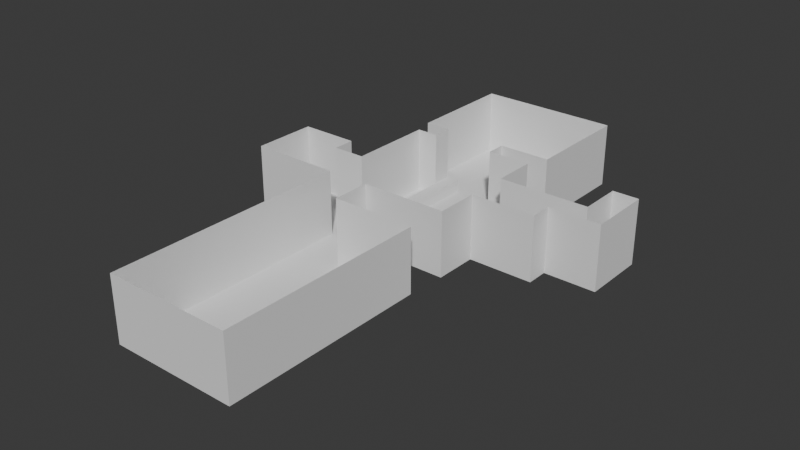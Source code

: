 # Source: Map.blend  (saved by Blender 5.0.118; exported with 4.5.12 LTS)
import bpy
from mathutils import Matrix  # noqa: F401  (used for matrix-valued properties, if any)

bpy.ops.wm.read_factory_settings(use_empty=True)
scene = bpy.context.scene
scene.name = 'Scene'

# ---- collections
col_collection = bpy.data.collections.new('Collection'); scene.collection.children.link(col_collection)

# ---- world
world_world = bpy.data.worlds.new('World'); scene.world = world_world
world_world.use_nodes = True; world_world.node_tree.nodes.clear()
_N = world_world.node_tree.nodes; _L = world_world.node_tree.links
n0 = _N.new('ShaderNodeOutputWorld'); n0.name = 'World Output'; n0.location = (200, 100)
n1 = _N.new('ShaderNodeBackground'); n1.name = 'Background'; n1.location = (-200, 100)
n1.inputs[0].default_value = (0.05088, 0.05088, 0.05088, 1.0)
_L.new(n1.outputs[0], n0.inputs[0])
n0.is_active_output = True
world_world.color = (0.05088, 0.05088, 0.05088)
world_world.sun_shadow_jitter_overblur = 0.0

# ---- meshes
me_plane = bpy.data.meshes.new('Plane')
me_plane.from_pydata([(-10.0, -10.0, 0.0), (10.0, -10.0, 0.0), (-10.0, 10.0, 0.0), (10.0, 10.0, 0.0), (-10.0, 3.333, 0.0), (-10.0, -3.333, 0.0), (10.0, -3.333, 0.0), (10.0, 3.333, 0.0), (20.0, -3.333, 0.0), (20.0, 3.333, 0.0), (-10.0, -2.384e-07, 0.0), (10.0, 2.384e-07, 0.0), (20.0, 2.384e-07, 0.0), (24.0, 3.333, 0.0), (24.0, 2.384e-07, 0.0), (28.0, 3.333, 0.0), (28.0, 2.384e-07, 0.0), (24.0, 9.789, 0.0), (28.0, 9.789, 0.0), (-3.333, -10.0, 0.0), (0.0, -10.0, 0.0), (3.333, -10.0, 0.0), (6.667, -10.0, 0.0), (6.667, 10.0, 0.0), (3.333, 10.0, 0.0), (-6.667, 13.0, 0.0), (3.333, 13.0, 0.0), (-6.667, 10.0, 0.0), (6.667, -3.333, 0.0), (6.667, 3.333, 0.0), (6.667, 1.589e-07, 0.0), (-10.0, -16.0, 0.0), (-3.333, -16.0, 0.0), (-10.0, -48.0, 0.0), (-3.333, -48.0, 0.0), (9.667, -16.0, 0.0), (9.667, -48.0, 0.0), (-15.0, -10.0, 0.0), (-15.0, -3.333, 0.0), (-24.0, -10.0, 0.0), (-24.0, -3.333, 0.0), (-15.0, 0.0002735, 0.0), (-24.0, 0.0002735, 0.0), (-6.667, 30.0, 0.0), (3.333, 30.0, 0.0), (-10.67, 13.0, 0.0), (-10.67, 30.0, 0.0), (11.33, 13.0, 0.0), (11.33, 30.0, 0.0), (15.0, 3.333, 0.0), (15.0, -3.333, 0.0), (15.0, 2.384e-07, 0.0), (6.667, -9.762, 0.0), (9.762, -9.762, 0.0), (9.762, 3.095, 0.0), (9.762, 9.762, 0.0), (-6.428, 9.762, 0.0), (-9.762, 9.762, 0.0), (-9.762, 3.333, 0.0), (-9.762, -2.384e-07, 0.0), (-9.762, -3.572, 0.0), (9.762, -3.095, 0.0), (15.0, 3.095, 0.0), (15.0, -3.095, 0.0), (19.76, -3.095, 0.0), (19.76, 0.2383, 0.0), (24.24, 3.095, 0.0), (20.0, 3.095, 0.0), (24.0, 0.2383, 0.0), (27.76, 0.2383, 0.0), (27.76, 3.333, 0.0), (27.76, 9.55, 0.0), (24.24, 9.55, 0.0), (-3.572, -9.762, 0.0), (0.0, -9.762, 0.0), (3.333, -9.762, 0.0), (6.667, 9.762, 0.0), (3.095, 9.762, 0.0), (-6.428, 13.24, 0.0), (-3.572, -16.24, 0.0), (-9.762, -9.762, 0.0), (-9.762, -16.0, 0.0), (-9.762, -47.76, 0.0), (-3.333, -47.76, 0.0), (9.428, -47.76, 0.0), (9.428, -16.24, 0.0), (-15.0, -9.762, 0.0), (-15.24, -3.572, 0.0), (-23.76, -3.333, 0.0), (-23.76, -9.762, 0.0), (-15.24, -0.238, 0.0), (-23.76, -0.238, 0.0), (3.095, 13.24, 0.0), (3.333, 29.76, 0.0), (-6.667, 29.76, 0.0), (-10.43, 29.76, 0.0), (-10.43, 13.24, 0.0), (11.1, 13.24, 0.0), (11.1, 29.76, 0.0), (-10.0, -10.0, 10.0), (10.0, -10.0, 10.0), (-10.0, 10.0, 10.0), (10.0, 10.0, 10.0), (-10.0, 3.333, 10.0), (-10.0, -3.333, 10.0), (10.0, -3.333, 10.0), (10.0, 3.333, 10.0), (20.0, -3.333, 10.0), (20.0, 3.333, 10.0), (-10.0, -2.384e-07, 10.0), (20.0, 2.384e-07, 10.0), (24.0, 3.333, 10.0), (24.0, 2.384e-07, 10.0), (28.0, 3.333, 10.0), (28.0, 2.384e-07, 10.0), (24.0, 9.789, 10.0), (28.0, 9.789, 10.0), (-3.333, -10.0, 10.0), (0.0, -10.0, 10.0), (3.333, -10.0, 10.0), (6.667, -10.0, 10.0), (6.667, 10.0, 10.0), (3.333, 10.0, 10.0), (-6.667, 13.0, 10.0), (3.333, 13.0, 10.0), (-6.667, 10.0, 10.0), (-10.0, -16.0, 10.0), (-3.333, -16.0, 10.0), (-10.0, -48.0, 10.0), (-3.333, -48.0, 10.0), (9.667, -16.0, 10.0), (9.667, -48.0, 10.0), (-15.0, -10.0, 10.0), (-15.0, -3.333, 10.0), (-24.0, -10.0, 10.0), (-24.0, -3.333, 10.0), (-15.0, 0.0002735, 10.0), (-24.0, 0.0002735, 10.0), (-6.667, 30.0, 10.0), (3.333, 30.0, 10.0), (-10.67, 13.0, 10.0), (-10.67, 30.0, 10.0), (11.33, 13.0, 10.0), (11.33, 30.0, 10.0), (15.0, 3.333, 10.0), (15.0, -3.333, 10.0)], [], [(29, 54, 55, 76), (52, 53, 61, 28), (30, 11, 54, 29), (51, 63, 64, 65), (62, 51, 65, 67), (28, 61, 11, 30), (67, 65, 68, 66), (66, 68, 69, 70), (66, 70, 71, 72), (56, 77, 92, 78), (73, 80, 81, 79), (79, 81, 82, 83), (79, 83, 84, 85), (80, 60, 87, 86), (86, 87, 88, 89), (88, 87, 90, 91), (78, 92, 93, 94), (78, 94, 95, 96), (93, 92, 97, 98), (60, 80, 73, 74, 75, 52, 28, 30, 29, 76, 77, 56, 57, 58, 59), (54, 11, 51, 62), (11, 61, 63, 51), (53, 52, 22, 1), (55, 54, 7, 3), (57, 56, 27, 2), (58, 57, 2, 4), (60, 59, 10, 5), (61, 53, 1, 6), (54, 62, 49, 7), (64, 63, 50, 8), (59, 58, 4, 10), (65, 64, 8, 12), (67, 66, 13, 9), (68, 65, 12, 14), (70, 69, 16, 15), (69, 68, 14, 16), (72, 71, 18, 17), (66, 72, 17, 13), (71, 70, 15, 18), (74, 73, 19, 20), (75, 74, 20, 21), (52, 75, 21, 22), (76, 55, 3, 23), (77, 76, 23, 24), (56, 78, 25, 27), (73, 79, 32, 19), (81, 80, 0, 31), (83, 82, 33, 34), (82, 81, 31, 33), (85, 84, 36, 35), (79, 85, 35, 32), (84, 83, 34, 36), (80, 86, 37, 0), (87, 60, 5, 38), (89, 88, 40, 39), (86, 89, 39, 37), (91, 90, 41, 42), (88, 91, 42, 40), (90, 87, 38, 41), (92, 77, 24, 26), (94, 93, 44, 43), (96, 95, 46, 45), (78, 96, 45, 25), (95, 94, 43, 46), (98, 97, 47, 48), (93, 98, 48, 44), (97, 92, 26, 47), (62, 67, 9, 49), (63, 61, 6, 50), (16, 14, 112, 114), (25, 45, 140, 123), (1, 22, 120, 100), (35, 36, 131, 130), (17, 18, 116, 115), (46, 43, 138, 141), (3, 7, 106, 102), (32, 35, 130, 127), (13, 17, 115, 111), (48, 47, 142, 143), (2, 27, 125, 101), (36, 34, 129, 131), (18, 15, 113, 116), (44, 48, 143, 139), (4, 2, 101, 103), (0, 37, 132, 99), (20, 19, 117, 118), (47, 26, 124, 142), (5, 10, 109, 104), (38, 5, 104, 133), (21, 20, 118, 119), (49, 9, 108, 144), (6, 1, 100, 105), (39, 40, 135, 134), (22, 21, 119, 120), (50, 6, 105, 145), (7, 49, 144, 106), (37, 39, 134, 132), (23, 3, 102, 121), (8, 50, 145, 107), (42, 41, 136, 137), (24, 23, 121, 122), (10, 4, 103, 109), (40, 42, 137, 135), (27, 25, 123, 125), (12, 8, 107, 110), (41, 38, 133, 136), (19, 32, 127, 117), (9, 13, 111, 108), (26, 24, 122, 124), (31, 0, 99, 126), (14, 12, 110, 112), (43, 44, 139, 138), (34, 33, 128, 129), (15, 16, 114, 113), (45, 46, 141, 140), (33, 31, 126, 128)])
_uv = me_plane.uv_layers.new(name='UVMap')
_uv.uv.foreach_set('vector', [0.8333, 0.6667, 1.0, 0.6548, 0.9881, 0.9881, 0.8333, 0.9881, 0.8333, 0.01191, 0.9881, 0.01191, 1.0, 0.3452, 0.8333, 0.3333, 0.8333, 0.5, 1.0, 0.5, 1.0, 0.6548, 0.8333, 0.6667, 1.0, 0.5, 1.0, 0.3452, 1.0, 0.3452, 1.0, 0.5119, 1.0, 0.6548, 1.0, 0.5, 1.0, 0.5119, 1.0, 0.6548, 0.8333, 0.3333, 1.0, 0.3452, 1.0, 0.5, 0.8333, 0.5, 1.0, 0.6548, 1.0, 0.5119, 1.0, 0.5119, 1.0, 0.6667, 1.0, 0.6667, 1.0, 0.5119, 1.0, 0.5119, 1.0, 0.6667, 1.0, 0.6667, 1.0, 0.6667, 1.0, 0.6667, 1.0, 0.6667, 0.0, 0.0, 0.0, 0.0, 0.0, 0.0, 0.0, 0.0, 0.0, 0.0, 0.0, 0.0, 0.0, 0.0, 0.0, 0.0, 0.0, 0.0, 0.0, 0.0, 0.0, 0.0, 0.0, 0.0, 0.0, 0.0, 0.0, 0.0, 0.0, 0.0, 0.0, 0.0, 0.0, 0.0, 0.0, 0.0, 0.0, 0.0, 0.0, 0.0, 0.0, 0.0, 0.0, 0.0, 0.0, 0.0, 0.0, 0.0, 0.0, 0.0, 0.0, 0.0, 0.0, 0.0, 0.0, 0.0, 0.0, 0.0, 0.0, 0.0, 0.0, 0.0, 0.0, 0.0, 0.0, 0.0, 0.0, 0.0, 0.0, 0.0, 0.0, 0.0, 0.0, 0.0, 0.0, 0.0, 0.0, 0.0, 0.0, 0.0, 0.0, 0.0, 0.002887, 0.001437, 0.0, 0.0, 0.0148, 0.004562, 0.05682, 0.005627, 0.8333, 0.01191, 0.8333, 0.3333, 0.8333, 0.5, 0.8333, 0.6667, 0.8333, 0.9881, 0.0, 0.0, 0.0, 0.0, 0.002887, 0.002027, 0.006385, 0.004128, 0.006642, 0.003985, 1.0, 0.6548, 1.0, 0.5, 1.0, 0.5, 1.0, 0.6548, 1.0, 0.5, 1.0, 0.3452, 1.0, 0.3452, 1.0, 0.5, 0.9881, 0.01191, 0.8333, 0.01191, 0.8333, 0.0, 1.0, 0.0, 0.9881, 0.9881, 1.0, 0.6548, 1.0, 0.6667, 1.0, 1.0, 0.002887, 0.002027, 0.0, 0.0, 0.0, 0.0, 0.0, 0.0, 0.006385, 0.004128, 0.002887, 0.002027, 0.0, 0.0, 0.0, 0.0, 0.0, 0.0, 0.006642, 0.003985, 0.0, 0.0, 0.0, 0.0, 1.0, 0.3452, 0.9881, 0.01191, 1.0, 0.0, 1.0, 0.3333, 1.0, 0.6548, 1.0, 0.6548, 1.0, 0.6667, 1.0, 0.6667, 1.0, 0.3452, 1.0, 0.3452, 1.0, 0.3333, 1.0, 0.3333, 0.006642, 0.003985, 0.006385, 0.004128, 0.0, 0.0, 0.0, 0.0, 1.0, 0.5119, 1.0, 0.3452, 1.0, 0.3333, 1.0, 0.5, 1.0, 0.6548, 1.0, 0.6667, 1.0, 0.6667, 1.0, 0.6667, 1.0, 0.5119, 1.0, 0.5119, 1.0, 0.5, 1.0, 0.5, 1.0, 0.6667, 1.0, 0.5119, 1.0, 0.5, 1.0, 0.6667, 1.0, 0.5119, 1.0, 0.5119, 1.0, 0.5, 1.0, 0.5, 1.0, 0.6667, 1.0, 0.6667, 1.0, 0.6667, 1.0, 0.6667, 1.0, 0.6667, 1.0, 0.6667, 1.0, 0.6667, 1.0, 0.6667, 1.0, 0.6667, 1.0, 0.6667, 1.0, 0.6667, 1.0, 0.6667, 0.0148, 0.004562, 0.0, 0.0, 0.0, 0.0, 0.0, 0.0, 0.05682, 0.005627, 0.0148, 0.004562, 0.0, 0.0, 0.0, 0.0, 0.8333, 0.01191, 0.05682, 0.005627, 0.0, 0.0, 0.8333, 0.0, 0.8333, 0.9881, 0.9881, 0.9881, 1.0, 1.0, 0.8333, 1.0, 0.0, 0.0, 0.8333, 0.9881, 0.8333, 1.0, 0.0, 0.0, 0.0, 0.0, 0.0, 0.0, 0.0, 0.0, 0.0, 0.0, 0.0, 0.0, 0.0, 0.0, 0.0, 0.0, 0.0, 0.0, 0.0, 0.0, 0.0, 0.0, 0.0, 0.0, 0.0, 0.0, 0.0, 0.0, 0.0, 0.0, 0.0, 0.0, 0.0, 0.0, 0.0, 0.0, 0.0, 0.0, 0.0, 0.0, 0.0, 0.0, 0.0, 0.0, 0.0, 0.0, 0.0, 0.0, 0.0, 0.0, 0.0, 0.0, 0.0, 0.0, 0.0, 0.0, 0.0, 0.0, 0.0, 0.0, 0.0, 0.0, 0.0, 0.0, 0.0, 0.0, 0.0, 0.0, 0.0, 0.0, 0.0, 0.0, 0.0, 0.0, 0.0, 0.0, 0.0, 0.0, 0.0, 0.0, 0.0, 0.0, 0.0, 0.0, 0.0, 0.0, 0.0, 0.0, 0.0, 0.0, 0.0, 0.0, 0.0, 0.0, 0.0, 0.0, 0.0, 0.0, 0.0, 0.0, 0.0, 0.0, 0.0, 0.0, 0.0, 0.0, 0.0, 0.0, 0.0, 0.0, 0.0, 0.0, 0.0, 0.0, 0.0, 0.0, 0.0, 0.0, 0.0, 0.0, 0.0, 0.0, 0.0, 0.0, 0.0, 0.0, 0.0, 0.0, 0.0, 0.0, 0.0, 0.0, 0.0, 0.0, 0.0, 0.0, 0.0, 0.0, 0.0, 0.0, 0.0, 0.0, 0.0, 0.0, 0.0, 0.0, 0.0, 0.0, 0.0, 0.0, 0.0, 0.0, 0.0, 0.0, 0.0, 0.0, 0.0, 0.0, 0.0, 0.0, 0.0, 0.0, 0.0, 0.0, 0.0, 0.0, 0.0, 0.0, 0.0, 0.0, 0.0, 0.0, 0.0, 0.0, 0.0, 0.0, 0.0, 0.0, 0.0, 0.0, 0.0, 0.0, 0.0, 0.0, 0.0, 0.0, 1.0, 0.6548, 1.0, 0.6548, 1.0, 0.6667, 1.0, 0.6667, 1.0, 0.3452, 1.0, 0.3452, 1.0, 0.3333, 1.0, 0.3333, 1.0, 0.5, 1.0, 0.5, 1.0, 0.5, 1.0, 0.5, 0.0, 0.0, 0.0, 0.0, 0.0, 0.0, 0.0, 0.0, 1.0, 0.0, 0.8333, 0.0, 0.8333, 0.0, 1.0, 0.0, 0.0, 0.0, 0.0, 0.0, 0.0, 0.0, 0.0, 0.0, 1.0, 0.6667, 1.0, 0.6667, 1.0, 0.6667, 1.0, 0.6667, 0.0, 0.0, 0.0, 0.0, 0.0, 0.0, 0.0, 0.0, 1.0, 1.0, 1.0, 0.6667, 1.0, 0.6667, 1.0, 1.0, 0.0, 0.0, 0.0, 0.0, 0.0, 0.0, 0.0, 0.0, 1.0, 0.6667, 1.0, 0.6667, 1.0, 0.6667, 1.0, 0.6667, 0.0, 0.0, 0.0, 0.0, 0.0, 0.0, 0.0, 0.0, 0.0, 0.0, 0.0, 0.0, 0.0, 0.0, 0.0, 0.0, 0.0, 0.0, 0.0, 0.0, 0.0, 0.0, 0.0, 0.0, 1.0, 0.6667, 1.0, 0.6667, 1.0, 0.6667, 1.0, 0.6667, 0.0, 0.0, 0.0, 0.0, 0.0, 0.0, 0.0, 0.0, 0.0, 0.0, 0.0, 0.0, 0.0, 0.0, 0.0, 0.0, 0.0, 0.0, 0.0, 0.0, 0.0, 0.0, 0.0, 0.0, 0.0, 0.0, 0.0, 0.0, 0.0, 0.0, 0.0, 0.0, 0.0, 0.0, 0.0, 0.0, 0.0, 0.0, 0.0, 0.0, 0.0, 0.0, 0.0, 0.0, 0.0, 0.0, 0.0, 0.0, 0.0, 0.0, 0.0, 0.0, 0.0, 0.0, 0.0, 0.0, 0.0, 0.0, 0.0, 0.0, 0.0, 0.0, 0.0, 0.0, 1.0, 0.6667, 1.0, 0.6667, 1.0, 0.6667, 1.0, 0.6667, 1.0, 0.3333, 1.0, 0.0, 1.0, 0.0, 1.0, 0.3333, 0.0, 0.0, 0.0, 0.0, 0.0, 0.0, 0.0, 0.0, 0.8333, 0.0, 0.0, 0.0, 0.0, 0.0, 0.8333, 0.0, 1.0, 0.3333, 1.0, 0.3333, 1.0, 0.3333, 1.0, 0.3333, 1.0, 0.6667, 1.0, 0.6667, 1.0, 0.6667, 1.0, 0.6667, 0.0, 0.0, 0.0, 0.0, 0.0, 0.0, 0.0, 0.0, 0.8333, 1.0, 1.0, 1.0, 1.0, 1.0, 0.8333, 1.0, 1.0, 0.3333, 1.0, 0.3333, 1.0, 0.3333, 1.0, 0.3333, 0.0, 0.0, 0.0, 0.0, 0.0, 0.0, 0.0, 0.0, 0.0, 0.0, 0.8333, 1.0, 0.8333, 1.0, 0.0, 0.0, 0.0, 0.0, 0.0, 0.0, 0.0, 0.0, 0.0, 0.0, 0.0, 0.0, 0.0, 0.0, 0.0, 0.0, 0.0, 0.0, 0.0, 0.0, 0.0, 0.0, 0.0, 0.0, 0.0, 0.0, 1.0, 0.5, 1.0, 0.3333, 1.0, 0.3333, 1.0, 0.5, 0.0, 0.0, 0.0, 0.0, 0.0, 0.0, 0.0, 0.0, 0.0, 0.0, 0.0, 0.0, 0.0, 0.0, 0.0, 0.0, 1.0, 0.6667, 1.0, 0.6667, 1.0, 0.6667, 1.0, 0.6667, 0.0, 0.0, 0.0, 0.0, 0.0, 0.0, 0.0, 0.0, 0.0, 0.0, 0.0, 0.0, 0.0, 0.0, 0.0, 0.0, 1.0, 0.5, 1.0, 0.5, 1.0, 0.5, 1.0, 0.5, 0.0, 0.0, 0.0, 0.0, 0.0, 0.0, 0.0, 0.0, 0.0, 0.0, 0.0, 0.0, 0.0, 0.0, 0.0, 0.0, 1.0, 0.6667, 1.0, 0.5, 1.0, 0.5, 1.0, 0.6667, 0.0, 0.0, 0.0, 0.0, 0.0, 0.0, 0.0, 0.0, 0.0, 0.0, 0.0, 0.0, 0.0, 0.0, 0.0, 0.0])
me_plane.update()
me_plane.normals_split_custom_set([tuple(v) for v in zip(*[iter([0.0, 0.0, 1.0, 0.0, 0.0, 1.0, 0.0, 0.0, 1.0, 0.0, 0.0, 1.0, 0.0, 0.0, 1.0, 0.0, 0.0, 1.0, 0.0, 0.0, 1.0, 0.0, 0.0, 1.0, 0.0, 0.0, 1.0, 0.0, 0.0, 1.0, 0.0, 0.0, 1.0, 0.0, 0.0, 1.0, 0.0, 0.0, 1.0, 0.0, 0.0, 1.0, 0.0, 0.0, 1.0, 0.0, 0.0, 1.0, 0.0, 0.0, 1.0, 0.0, 0.0, 1.0, 0.0, 0.0, 1.0, 0.0, 0.0, 1.0, 0.0, 0.0, 1.0, 0.0, 0.0, 1.0, 0.0, 0.0, 1.0, 0.0, 0.0, 1.0, 0.0, 0.0, 1.0, 0.0, 0.0, 1.0, 0.0, 0.0, 1.0, 0.0, 0.0, 1.0, 0.0, 0.0, 1.0, 0.0, 0.0, 1.0, 0.0, 0.0, 1.0, 0.0, 0.0, 1.0, 0.0, 0.0, 1.0, 0.0, 0.0, 1.0, 0.0, 0.0, 1.0, 0.0, 0.0, 1.0, 0.0, 0.0, 1.0, 0.0, 0.0, 1.0, 0.0, 0.0, 1.0, 0.0, 0.0, 1.0, 0.0, 0.0, 1.0, 0.0, 0.0, 1.0, 0.0, 0.0, 1.0, 0.0, 0.0, 1.0, 0.0, 0.0, 1.0, 0.0, 0.0, 1.0, 0.0, 0.0, 1.0, 0.0, 0.0, 1.0, 0.0, 0.0, 1.0, 0.0, 0.0, 1.0, 0.0, 0.0, 1.0, 0.0, 0.0, 1.0, 0.0, 0.0, 1.0, 0.0, 0.0, 1.0, 0.0, 0.0, 1.0, 0.0, 0.0, 1.0, 0.0, 0.0, 1.0, 0.0, 0.0, 1.0, 0.0, 0.0, 1.0, 0.0, 0.0, 1.0, 0.0, 0.0, 1.0, 0.0, 0.0, 1.0, 0.0, 0.0, 1.0, 0.0, 0.0, 1.0, 0.0, 0.0, 1.0, 0.0, 0.0, 1.0, 0.0, 0.0, 1.0, 0.0, 0.0, 1.0, 0.0, 0.0, 1.0, 0.0, 0.0, 1.0, 0.0, 0.0, 1.0, 0.0, 0.0, 1.0, 0.0, 0.0, 1.0, 0.0, 0.0, 1.0, 0.0, 0.0, 1.0, 0.0, 0.0, 1.0, 0.0, 0.0, 1.0, 0.0, 0.0, 1.0, 0.0, 0.0, 1.0, 0.0, 0.0, 1.0, 0.0, 0.0, 1.0, 0.0, 0.0, 1.0, 0.0, 0.0, 1.0, 0.0, 0.0, 1.0, 0.0, 0.0, 1.0, 0.0, 0.0, 1.0, 0.0, 0.0, 1.0, 0.0, 0.0, 1.0, 0.0, 0.0, 1.0, 0.0, 0.0, 1.0, 0.0, 0.0, 1.0, 0.0, 0.0, 1.0, 0.0, 0.0, 1.0, 0.0, 0.0, 1.0, 0.0, 0.0, 1.0, 0.0, 0.0, 1.0, 0.0, 0.0, 1.0, 0.0, 0.0, 1.0, 0.0, 0.0, 1.0, 0.0, 0.0, 1.0, 0.0, 0.0, 1.0, 0.0, 0.0, 1.0, 0.0, 0.0, 1.0, 0.0, 0.0, 1.0, 0.0, 0.0, 1.0, 0.0, 0.0, 1.0, 0.0, 0.0, 1.0, 0.0, 0.0, 1.0, 0.0, 0.0, 1.0, 0.0, 0.0, 1.0, 0.0, 0.0, 1.0, 0.0, 0.0, 1.0, 0.0, 0.0, 1.0, 0.0, 0.0, 1.0, 0.0, 0.0, 1.0, 0.0, 0.0, 1.0, 0.0, 0.0, 1.0, 0.0, 0.0, 1.0, 0.0, 0.0, 1.0, 0.0, 0.0, 1.0, 0.0, 0.0, 1.0, 0.0, 0.0, 1.0, 0.0, 0.0, 1.0, 0.0, 0.0, 1.0, 0.0, 0.0, 1.0, 0.0, 0.0, 1.0, 0.0, 0.0, 1.0, 0.0, 0.0, 1.0, 0.0, 0.0, 1.0, 0.0, 0.0, 1.0, 0.0, 0.0, 1.0, 0.0, 0.0, 1.0, 0.0, 0.0, 1.0, 0.0, 0.0, 1.0, 0.0, 0.0, 1.0, 0.0, 0.0, 1.0, 0.0, 0.0, 1.0, 0.0, 0.0, 1.0, 0.0, 0.0, 1.0, 0.0, 0.0, 1.0, 0.0, 0.0, 1.0, 0.0, 0.0, 1.0, 0.0, 0.0, 1.0, 0.0, 0.0, 1.0, 0.0, 0.0, 1.0, 0.0, 0.0, 1.0, 0.0, 0.0, 1.0, 0.0, 0.0, 1.0, 0.0, 0.0, 1.0, 0.0, 0.0, 1.0, 0.0, 0.0, 1.0, 0.0, 0.0, 1.0, 0.0, 0.0, 1.0, 0.0, 0.0, 1.0, 0.0, 0.0, 1.0, 0.0, 0.0, 1.0, 0.0, 0.0, 1.0, 0.0, 0.0, 1.0, 0.0, 0.0, 1.0, 0.0, 0.0, 1.0, 0.0, 0.0, 1.0, 0.0, 0.0, 1.0, 0.0, 0.0, 1.0, 0.0, 0.0, 1.0, 0.0, 0.0, 1.0, 0.0, 0.0, 1.0, 0.0, 0.0, 1.0, 0.0, 0.0, 1.0, 0.0, 0.0, 1.0, 0.0, 0.0, 1.0, 0.0, 0.0, 1.0, 0.0, 0.0, 1.0, 0.0, 0.0, 1.0, 0.0, 0.0, 1.0, 0.0, 0.0, 1.0, 0.0, 0.0, 1.0, 0.0, 0.0, 1.0, 0.0, 0.0, 1.0, 0.0, 0.0, 1.0, 0.0, 0.0, 1.0, 0.0, 0.0, 1.0, 0.0, 0.0, 1.0, 0.0, 0.0, 1.0, 0.0, 0.0, 1.0, 0.0, 0.0, 1.0, 0.0, 0.0, 1.0, 0.0, 0.0, 1.0, 0.0, 0.0, 1.0, 0.0, 0.0, 1.0, 0.0, 0.0, 1.0, 0.0, 0.0, 1.0, 0.0, 0.0, 1.0, 0.0, 0.0, 1.0, 0.0, 0.0, 1.0, 0.0, 0.0, 1.0, 0.0, 0.0, 1.0, 0.0, 0.0, 1.0, 0.0, 0.0, 1.0, 0.0, 0.0, 1.0, 0.0, 0.0, 1.0, 0.0, 0.0, 1.0, 0.0, 0.0, 1.0, 0.0, 0.0, 1.0, 0.0, 0.0, 1.0, 0.0, 0.0, 1.0, 0.0, 0.0, 1.0, 0.0, 0.0, 1.0, 0.0, 0.0, 1.0, 0.0, 0.0, 1.0, 0.0, 0.0, 1.0, 0.0, 0.0, 1.0, 0.0, 0.0, 1.0, 0.0, 0.0, 1.0, 0.0, 0.0, 1.0, 0.0, 0.0, 1.0, 0.0, 0.0, 1.0, 0.0, 0.0, 1.0, 0.0, 0.0, 1.0, 0.0, 0.0, 1.0, 0.0, 0.0, 1.0, 0.0, 0.0, 1.0, 0.0, 0.0, 1.0, 0.0, 0.0, 1.0, 0.0, 0.0, 1.0, 0.0, 0.0, 1.0, 0.0, 0.0, 1.0, 0.0, 0.0, 1.0, 0.0, 0.0, 1.0, 0.0, 0.0, 1.0, 0.0, 0.0, 1.0, 0.0, 0.0, 1.0, 0.0, 0.0, 1.0, 0.0, 0.0, 1.0, 0.0, 0.0, 1.0, 0.0, 0.0, 1.0, 0.0, 0.0, 1.0, 0.0, 0.0, 1.0, 0.0, 0.0, 1.0, 0.0, 0.0, 1.0, 0.0, 0.0, 1.0, 0.0, 0.0, 1.0, 0.0, 0.0, 1.0, 0.0, 0.0, 1.0, 0.0, 0.0, 1.0, 0.0, 0.0, 1.0, 0.0, 0.0, 1.0, 0.0, 0.0, 1.0, 0.0, 0.0, 1.0, 0.0, 0.0, 1.0, 0.0, 0.0, 1.0, 0.0, 0.0, 1.0, 0.0, 0.0, 1.0, 0.0, 0.0, 1.0, 0.0, 0.0, 1.0, 0.0, 0.0, 1.0, 0.0, 0.0, 1.0, 0.0, 0.0, 1.0, 0.0, 0.0, 1.0, 0.0, 0.0, 1.0, 0.0, 0.0, 1.0, 0.0, 0.0, 1.0, 0.0, 0.0, 1.0, 0.0, 0.0, 1.0, 0.0, 0.0, 1.0, 0.0, 0.0, 1.0, 0.0, 0.0, 1.0, 0.0, 0.0, 1.0, 0.0, 0.0, 1.0, 0.0, 0.0, 1.0, 0.0, 0.0, 1.0, 0.0, 0.0, 1.0, 0.0, 0.0, 1.0, 0.0, 0.0, 1.0, 0.0, 0.0, 1.0, 0.0, 0.0, 1.0, 0.0, 0.0, 1.0, 0.0, 0.0, 1.0, 0.0, 0.0, 1.0, 0.0, 0.0, 1.0, 0.0, 0.0, 1.0, 0.0, 0.0, 1.0, 0.0, 0.0, 1.0, 0.0, 0.0, 1.0, 0.0, 0.0, 1.0, 0.0, 0.0, 1.0, 0.0, 0.0, 1.0, 0.0, 0.0, 1.0, 0.0, 1.0, 0.0, 0.0, 1.0, 0.0, 0.0, 1.0, 0.0, 0.0, 1.0, 0.0, 0.0, 1.0, 0.0, 0.0, 1.0, 0.0, 0.0, 1.0, 0.0, 0.0, 1.0, 0.0, 0.0, 1.0, 0.0, 0.0, 1.0, 0.0, 0.0, 1.0, 0.0, 0.0, 1.0, 0.0, -1.0, 0.0, 0.0, -1.0, 0.0, 0.0, -1.0, 0.0, 0.0, -1.0, 0.0, 0.0, 0.0, -1.0, 0.0, 0.0, -1.0, 0.0, 0.0, -1.0, 0.0, 0.0, -1.0, 0.0, 0.0, -1.0, 0.0, 0.0, -1.0, 0.0, 0.0, -1.0, 0.0, 0.0, -1.0, 0.0, -1.0, 0.0, 0.0, -1.0, 0.0, 0.0, -1.0, 0.0, 0.0, -1.0, 0.0, 0.0, 0.0, -1.0, 0.0, 0.0, -1.0, 0.0, 0.0, -1.0, 0.0, 0.0, -1.0, 0.0, 1.0, 0.0, 0.0, 1.0, 0.0, 0.0, 1.0, 0.0, 0.0, 1.0, 0.0, 0.0, -1.0, 0.0, 0.0, -1.0, 0.0, 0.0, -1.0, 0.0, 0.0, -1.0, 0.0, 0.0, 0.0, -1.0, 0.0, 0.0, -1.0, 0.0, 0.0, -1.0, 0.0, 0.0, -1.0, 0.0, 0.0, 1.0, 0.0, 0.0, 1.0, 0.0, 0.0, 1.0, 0.0, 0.0, 1.0, 0.0, -1.0, 0.0, 0.0, -1.0, 0.0, 0.0, -1.0, 0.0, 0.0, -1.0, 0.0, 0.0, 0.0, -1.0, 0.0, 0.0, -1.0, 0.0, 0.0, -1.0, 0.0, 0.0, -1.0, 0.0, 1.0, 0.0, 0.0, 1.0, 0.0, 0.0, 1.0, 0.0, 0.0, 1.0, 0.0, 0.0, 0.0, 1.0, 0.0, 0.0, 1.0, 0.0, 0.0, 1.0, 0.0, 0.0, 1.0, 0.0, 0.0, 1.0, 0.0, 0.0, 1.0, 0.0, 0.0, 1.0, 0.0, 0.0, 1.0, 0.0, 0.0, 1.0, 0.0, 0.0, 1.0, 0.0, 0.0, 1.0, 0.0, 0.0, 1.0, 0.0, 1.0, 0.0, 0.0, 1.0, 0.0, 0.0, 1.0, 0.0, 0.0, 1.0, 0.0, 0.0, 0.0, -1.0, 0.0, 0.0, -1.0, 0.0, 0.0, -1.0, 0.0, 0.0, -1.0, 0.0, 0.0, 1.0, 0.0, 0.0, 1.0, 0.0, 0.0, 1.0, 0.0, 0.0, 1.0, 0.0, 0.0, -1.0, 0.0, 0.0, -1.0, 0.0, 0.0, -1.0, 0.0, 0.0, -1.0, 0.0, -1.0, 0.0, 0.0, -1.0, 0.0, 0.0, -1.0, 0.0, 0.0, -1.0, 0.0, 0.0, 1.0, 0.0, 0.0, 1.0, 0.0, 0.0, 1.0, 0.0, 0.0, 1.0, 0.0, 0.0, 0.0, 1.0, 0.0, 0.0, 1.0, 0.0, 0.0, 1.0, 0.0, 0.0, 1.0, 0.0, 0.0, 1.0, 0.0, 0.0, 1.0, 0.0, 0.0, 1.0, 0.0, 0.0, 1.0, 0.0, 0.0, -1.0, 0.0, 0.0, -1.0, 0.0, 0.0, -1.0, 0.0, 0.0, -1.0, 0.0, 0.0, 1.0, 0.0, 0.0, 1.0, 0.0, 0.0, 1.0, 0.0, 0.0, 1.0, 0.0, 0.0, -1.0, 0.0, 0.0, -1.0, 0.0, 0.0, -1.0, 0.0, 0.0, -1.0, 0.0, 0.0, 1.0, 0.0, 0.0, 1.0, 0.0, 0.0, 1.0, 0.0, 0.0, 1.0, 0.0, 0.0, -1.0, 0.0, 0.0, -1.0, 0.0, 0.0, -1.0, 0.0, 0.0, -1.0, 0.0, 0.0, -1.0, 0.0, 0.0, -1.0, 0.0, 0.0, -1.0, 0.0, 0.0, -1.0, 0.0, 1.0, 0.0, 0.0, 1.0, 0.0, 0.0, 1.0, 0.0, 0.0, 1.0, 0.0, 0.0, 1.0, 0.0, 0.0, 1.0, 0.0, 0.0, 1.0, 0.0, 0.0, 1.0, 0.0, 0.0, 1.0, 0.0, 0.0, 1.0, 0.0, 0.0, 1.0, 0.0, 0.0, 1.0, 0.0, 0.0, -1.0, 0.0, 0.0, -1.0, 0.0, 0.0, -1.0, 0.0, 0.0, -1.0, 0.0, 0.0, -1.0, 0.0, 0.0, -1.0, 0.0, 0.0, -1.0, 0.0, 0.0, -1.0, 0.0, 0.0, -1.0, 0.0, 0.0, -1.0, 0.0, 0.0, -1.0, 0.0, 0.0, -1.0, 0.0, 0.0, 0.0, -1.0, 0.0, 0.0, -1.0, 0.0, 0.0, -1.0, 0.0, 0.0, -1.0, 0.0, -1.0, 0.0, 0.0, -1.0, 0.0, 0.0, -1.0, 0.0, 0.0, -1.0, 0.0, 0.0, 1.0, 0.0, 0.0, 1.0, 0.0, 0.0, 1.0, 0.0, 0.0, 1.0, 0.0, 0.0, 0.0, 1.0, 0.0, 0.0, 1.0, 0.0, 0.0, 1.0, 0.0, 0.0, 1.0, 0.0, 0.0, -1.0, 0.0, 0.0, -1.0, 0.0, 0.0, -1.0, 0.0, 0.0, -1.0, 0.0, 0.0, 1.0, 0.0, 0.0, 1.0, 0.0, 0.0, 1.0, 0.0, 0.0, 1.0, 0.0, -1.0, 0.0, 0.0, -1.0, 0.0, 0.0, -1.0, 0.0, 0.0, -1.0, 0.0, 0.0, 1.0, 0.0, 0.0, 1.0, 0.0, 0.0, 1.0, 0.0, 0.0, 1.0, 0.0, 0.0, 1.0, 0.0, 0.0, 1.0, 0.0, 0.0, 1.0, 0.0, 0.0, 1.0, 0.0, 0.0])] * 3)])
me_cube_001 = bpy.data.meshes.new('Cube.001')
me_cube_001.from_pydata([(-1.0, 3.629, -1.0), (-1.0, 3.629, 1.0), (-1.0, 5.629, -1.0), (-1.0, 5.629, 1.0), (1.0, 3.629, -1.0), (1.0, 3.629, 1.0), (1.0, 5.629, -1.0), (1.0, 5.629, 1.0), (-1.0, -9.258, -1.0), (-1.0, -9.258, 1.0), (1.0, -9.258, 1.0), (1.0, -9.258, -1.0)], [], [(0, 1, 3, 2), (2, 3, 7, 6), (6, 7, 5, 4), (5, 1, 9, 10), (2, 6, 4, 0), (7, 3, 1, 5), (11, 10, 9, 8), (4, 5, 10, 11), (1, 0, 8, 9), (0, 4, 11, 8)])
_uv = me_cube_001.uv_layers.new(name='UVMap')
_uv.uv.foreach_set('vector', [0.375, 0.0, 0.625, 0.0, 0.625, 0.25, 0.375, 0.25, 0.375, 0.25, 0.625, 0.25, 0.625, 0.5, 0.375, 0.5, 0.375, 0.5, 0.625, 0.5, 0.625, 0.75, 0.375, 0.75, 0.625, 0.75, 0.875, 0.75, 0.875, 0.75, 0.625, 0.75, 0.125, 0.5, 0.375, 0.5, 0.375, 0.75, 0.125, 0.75, 0.625, 0.5, 0.875, 0.5, 0.875, 0.75, 0.625, 0.75, 0.375, 0.75, 0.625, 0.75, 0.625, 1.0, 0.375, 1.0, 0.375, 0.75, 0.625, 0.75, 0.625, 0.75, 0.375, 0.75, 0.625, 0.0, 0.375, 0.0, 0.375, 0.0, 0.625, 0.0, 0.125, 0.75, 0.375, 0.75, 0.375, 0.75, 0.125, 0.75])
me_cube_001.update()

# ---- objects
ob_plane = bpy.data.objects.new('Plane', me_plane)
ob_cube = bpy.data.objects.new('Cube', me_cube_001)

# ---- transforms, parenting, visibility, modifiers, constraints
ob_plane.location = (0.0, 0.0, 0.0)
ob_cube.location = (-5.676, 6.66, 0.9115)
ob_cube.scale = (1.0, 1.16, 1.0)

# ---- collection membership
col_collection.objects.link(ob_plane)
col_collection.objects.link(ob_cube)

# ---- scene / render settings (as saved in the file)
scene.frame_start = 1; scene.frame_end = 250; scene.frame_set(0)
scene.render.engine = 'BLENDER_EEVEE_NEXT'
scene.render.bake_bias = 0.0
scene.render.bake_samples = 0
scene.cycles.sampling_pattern = 'TABULATED_SOBOL'
scene.eevee.use_volume_custom_range = False
bpy.context.view_layer.update()

# ---- added for rendering (the .blend has no active camera and no usable light): camera, sun
cam_auto = bpy.data.cameras.new('AutoCamera')
cam_auto.lens = 50.0
cam_auto.sensor_width = 36.0
cam_auto.clip_end = 1530.97
ob_auto_camera = bpy.data.objects.new('AutoCamera', cam_auto)
scene.collection.objects.link(ob_auto_camera)
ob_auto_camera.location = (89.2354, -113.682, 74.744)
ob_auto_camera.rotation_euler = (1.09748, -7.21219e-08, 0.694738)
scene.camera = ob_auto_camera
light_auto_sun = bpy.data.lights.new('AutoSun', 'SUN')
light_auto_sun.energy = 3.0
light_auto_sun.angle = 0.0523599
ob_auto_sun = bpy.data.objects.new('AutoSun', light_auto_sun)
scene.collection.objects.link(ob_auto_sun)
ob_auto_sun.rotation_euler = (0.872665, 0.174533, 0.523599)
bpy.context.view_layer.update()
